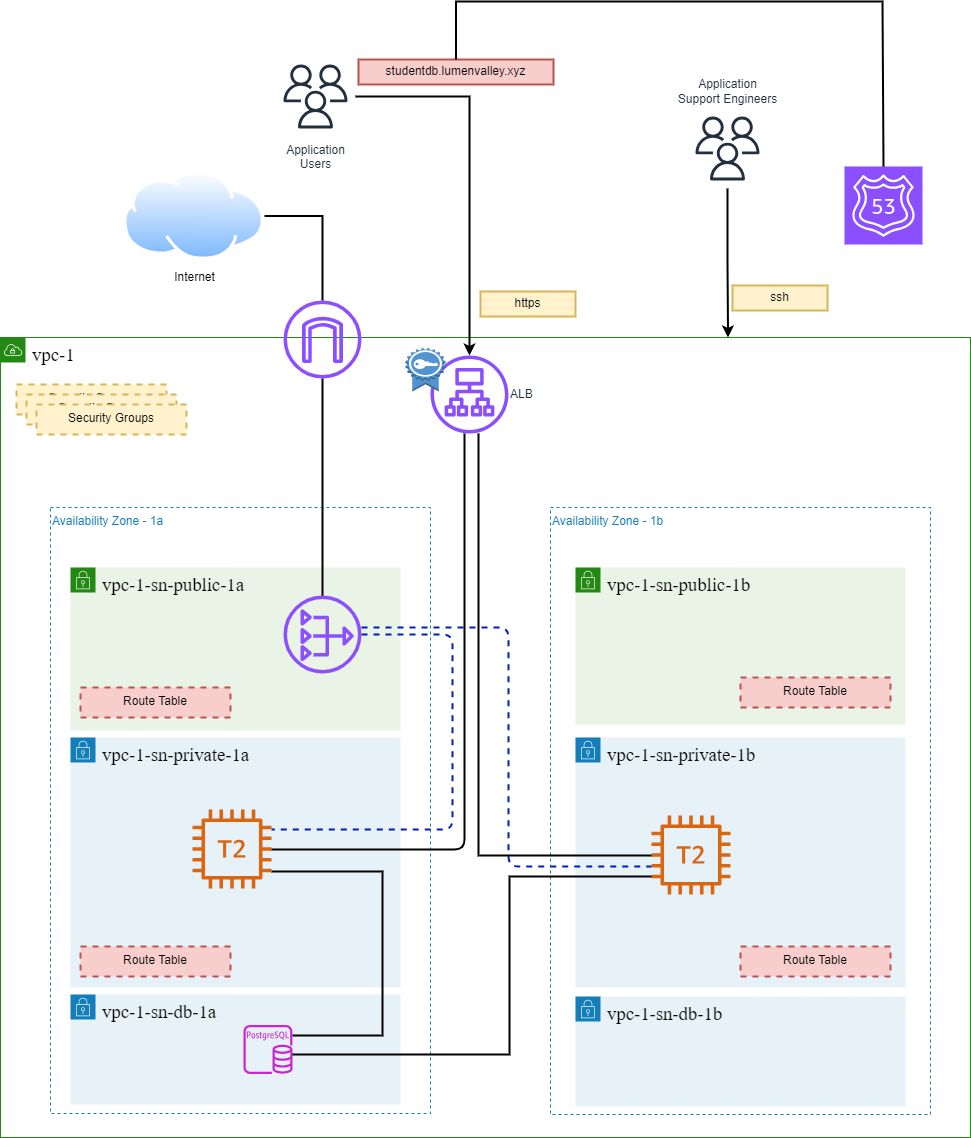

The diagram above was exported from draw.io. Its source (the exported page's mxGraphModel, read from the mxfile embedded in the PNG):
<mxGraphModel dx="1434" dy="1236" grid="0" gridSize="10" guides="1" tooltips="1" connect="1" arrows="1" fold="1" page="0" pageScale="1" pageWidth="1100" pageHeight="850" math="0" shadow="0">
  <root>
    <mxCell id="FIwVsVLgRqs685gHFi1w-0" />
    <mxCell id="FIwVsVLgRqs685gHFi1w-1" parent="FIwVsVLgRqs685gHFi1w-0" />
    <mxCell id="FIwVsVLgRqs685gHFi1w-2" value="&lt;span style=&quot;font-size: 14.0pt ; font-family: &amp;quot;amazon ember&amp;quot; ; color: black&quot;&gt;vpc-1&lt;/span&gt;" style="points=[[0,0],[0.25,0],[0.5,0],[0.75,0],[1,0],[1,0.25],[1,0.5],[1,0.75],[1,1],[0.75,1],[0.5,1],[0.25,1],[0,1],[0,0.75],[0,0.5],[0,0.25]];outlineConnect=0;gradientColor=none;html=1;whiteSpace=wrap;fontSize=12;fontStyle=0;shape=mxgraph.aws4.group;grIcon=mxgraph.aws4.group_vpc;strokeColor=#248814;fillColor=none;verticalAlign=top;align=left;spacingLeft=30;fontColor=#AAB7B8;dashed=0;" parent="FIwVsVLgRqs685gHFi1w-1" vertex="1">
      <mxGeometry x="80" y="310" width="970" height="800" as="geometry" />
    </mxCell>
    <mxCell id="FIwVsVLgRqs685gHFi1w-3" value="Availability Zone - 1a" style="fillColor=none;strokeColor=#147EBA;dashed=1;verticalAlign=top;fontStyle=0;fontColor=#147EBA;align=left;" parent="FIwVsVLgRqs685gHFi1w-1" vertex="1">
      <mxGeometry x="130" y="480" width="380" height="606" as="geometry" />
    </mxCell>
    <mxCell id="FIwVsVLgRqs685gHFi1w-4" value="Availability Zone - 1b" style="fillColor=none;strokeColor=#147EBA;dashed=1;verticalAlign=top;fontStyle=0;fontColor=#147EBA;align=left;" parent="FIwVsVLgRqs685gHFi1w-1" vertex="1">
      <mxGeometry x="630" y="480" width="380" height="607" as="geometry" />
    </mxCell>
    <mxCell id="FIwVsVLgRqs685gHFi1w-5" value="&lt;span style=&quot;font-size: 14.0pt ; font-family: &amp;quot;amazon ember&amp;quot; ; color: black&quot;&gt;vpc-1-sn-public-1a&lt;br&gt;&lt;/span&gt;&lt;span style=&quot;font-size: 14.0pt ; font-family: &amp;quot;amazon ember&amp;quot; ; color: black&quot;&gt;&lt;br&gt;&lt;/span&gt;" style="points=[[0,0],[0.25,0],[0.5,0],[0.75,0],[1,0],[1,0.25],[1,0.5],[1,0.75],[1,1],[0.75,1],[0.5,1],[0.25,1],[0,1],[0,0.75],[0,0.5],[0,0.25]];outlineConnect=0;gradientColor=none;html=1;whiteSpace=wrap;fontSize=12;fontStyle=0;shape=mxgraph.aws4.group;grIcon=mxgraph.aws4.group_security_group;grStroke=0;strokeColor=#248814;fillColor=#E9F3E6;verticalAlign=top;align=left;spacingLeft=30;fontColor=#248814;dashed=0;" parent="FIwVsVLgRqs685gHFi1w-1" vertex="1">
      <mxGeometry x="150" y="540" width="330" height="163" as="geometry" />
    </mxCell>
    <mxCell id="FIwVsVLgRqs685gHFi1w-6" value="&lt;span style=&quot;font-size: 14.0pt ; font-family: &amp;quot;amazon ember&amp;quot; ; color: black&quot;&gt;vpc-1-sn-public-1b&lt;br&gt;&lt;/span&gt;&lt;span style=&quot;font-size: 14.0pt ; font-family: &amp;quot;amazon ember&amp;quot; ; color: black&quot;&gt;&lt;br&gt;&lt;/span&gt;" style="points=[[0,0],[0.25,0],[0.5,0],[0.75,0],[1,0],[1,0.25],[1,0.5],[1,0.75],[1,1],[0.75,1],[0.5,1],[0.25,1],[0,1],[0,0.75],[0,0.5],[0,0.25]];outlineConnect=0;gradientColor=none;html=1;whiteSpace=wrap;fontSize=12;fontStyle=0;shape=mxgraph.aws4.group;grIcon=mxgraph.aws4.group_security_group;grStroke=0;strokeColor=#248814;fillColor=#E9F3E6;verticalAlign=top;align=left;spacingLeft=30;fontColor=#248814;dashed=0;" parent="FIwVsVLgRqs685gHFi1w-1" vertex="1">
      <mxGeometry x="655" y="540" width="330" height="157" as="geometry" />
    </mxCell>
    <mxCell id="FIwVsVLgRqs685gHFi1w-7" value="&lt;span style=&quot;font-size: 14.0pt ; font-family: &amp;quot;amazon ember&amp;quot; ; color: black&quot;&gt;vpc-1-sn-private-1a&lt;br&gt;&lt;/span&gt;&lt;span style=&quot;font-size: 14.0pt ; font-family: &amp;quot;amazon ember&amp;quot; ; color: black&quot;&gt;&lt;br&gt;&lt;/span&gt;" style="points=[[0,0],[0.25,0],[0.5,0],[0.75,0],[1,0],[1,0.25],[1,0.5],[1,0.75],[1,1],[0.75,1],[0.5,1],[0.25,1],[0,1],[0,0.75],[0,0.5],[0,0.25]];outlineConnect=0;gradientColor=none;html=1;whiteSpace=wrap;fontSize=12;fontStyle=0;shape=mxgraph.aws4.group;grIcon=mxgraph.aws4.group_security_group;grStroke=0;strokeColor=#147EBA;fillColor=#E6F2F8;verticalAlign=top;align=left;spacingLeft=30;fontColor=#147EBA;dashed=0;" parent="FIwVsVLgRqs685gHFi1w-1" vertex="1">
      <mxGeometry x="150" y="710" width="330" height="250" as="geometry" />
    </mxCell>
    <mxCell id="FIwVsVLgRqs685gHFi1w-8" value="&lt;span style=&quot;font-size: 14.0pt ; font-family: &amp;quot;amazon ember&amp;quot; ; color: black&quot;&gt;vpc-1-sn-private-1b&lt;br&gt;&lt;/span&gt;&lt;span style=&quot;font-size: 14.0pt ; font-family: &amp;quot;amazon ember&amp;quot; ; color: black&quot;&gt;&lt;br&gt;&lt;/span&gt;" style="points=[[0,0],[0.25,0],[0.5,0],[0.75,0],[1,0],[1,0.25],[1,0.5],[1,0.75],[1,1],[0.75,1],[0.5,1],[0.25,1],[0,1],[0,0.75],[0,0.5],[0,0.25]];outlineConnect=0;gradientColor=none;html=1;whiteSpace=wrap;fontSize=12;fontStyle=0;shape=mxgraph.aws4.group;grIcon=mxgraph.aws4.group_security_group;grStroke=0;strokeColor=#147EBA;fillColor=#E6F2F8;verticalAlign=top;align=left;spacingLeft=30;fontColor=#147EBA;dashed=0;" parent="FIwVsVLgRqs685gHFi1w-1" vertex="1">
      <mxGeometry x="655" y="710" width="330" height="250" as="geometry" />
    </mxCell>
    <mxCell id="FIwVsVLgRqs685gHFi1w-10" value="&lt;span style=&quot;color: rgba(0 , 0 , 0 , 0) ; font-family: monospace ; font-size: 0px&quot;&gt;%3CmxGraphModel%3E%3Croot%3E%3CmxCell%20id%3D%220%22%2F%3E%3CmxCell%20id%3D%221%22%20parent%3D%220%22%2F%3E%3CmxCell%20id%3D%222%22%20value%3D%22cms-web-01%22%20style%3D%22outlineConnect%3D0%3BfontColor%3D%23232F3E%3BgradientColor%3Dnone%3BfillColor%3D%23D86613%3BstrokeColor%3Dnone%3Bdashed%3D0%3BverticalLabelPosition%3Dbottom%3BverticalAlign%3Dtop%3Balign%3Dcenter%3Bhtml%3D1%3BfontSize%3D12%3BfontStyle%3D0%3Baspect%3Dfixed%3BpointerEvents%3D1%3Bshape%3Dmxgraph.aws4.t2_instance%3BfontFamily%3DVerdana%3B%22%20vertex%3D%221%22%20parent%3D%221%22%3E%3CmxGeometry%20x%3D%22269%22%20y%3D%22834%22%20width%3D%2233%22%20height%3D%2233%22%20as%3D%22geometry%22%2F%3E%3C%2FmxCell%3E%3C%2Froot%3E%3C%2FmxGraphModel%3E&lt;/span&gt;" style="outlineConnect=0;fontColor=#232F3E;gradientColor=none;fillColor=#D86613;strokeColor=none;dashed=0;verticalLabelPosition=bottom;verticalAlign=top;align=center;html=1;fontSize=12;fontStyle=0;aspect=fixed;pointerEvents=1;shape=mxgraph.aws4.t2_instance;fontFamily=Verdana;" parent="FIwVsVLgRqs685gHFi1w-1" vertex="1">
      <mxGeometry x="731" y="788" width="79" height="79" as="geometry" />
    </mxCell>
    <mxCell id="FIwVsVLgRqs685gHFi1w-13" value="" style="endArrow=none;html=1;strokeWidth=2;edgeStyle=orthogonalEdgeStyle;startArrow=none;startFill=0;endFill=0;" parent="FIwVsVLgRqs685gHFi1w-1" source="63ZmtIiYRRf0kduB_CUI-1" target="BmUEXWPujjrW6N6NDiEU-2" edge="1">
      <mxGeometry width="50" height="50" relative="1" as="geometry">
        <mxPoint x="550" y="349.9992029150535" as="sourcePoint" />
        <mxPoint x="415" y="606" as="targetPoint" />
        <Array as="points">
          <mxPoint x="544" y="822" />
        </Array>
      </mxGeometry>
    </mxCell>
    <mxCell id="BmUEXWPujjrW6N6NDiEU-1" style="edgeStyle=orthogonalEdgeStyle;rounded=0;orthogonalLoop=1;jettySize=auto;html=1;strokeWidth=2;" parent="FIwVsVLgRqs685gHFi1w-1" source="FIwVsVLgRqs685gHFi1w-17" target="63ZmtIiYRRf0kduB_CUI-1" edge="1">
      <mxGeometry relative="1" as="geometry" />
    </mxCell>
    <mxCell id="FIwVsVLgRqs685gHFi1w-17" value="Application&lt;br&gt;Users" style="outlineConnect=0;fontColor=#232F3E;gradientColor=none;strokeColor=#232F3E;fillColor=#ffffff;dashed=0;verticalLabelPosition=bottom;verticalAlign=top;align=center;html=1;fontSize=12;fontStyle=0;aspect=fixed;shape=mxgraph.aws4.resourceIcon;resIcon=mxgraph.aws4.users;" parent="FIwVsVLgRqs685gHFi1w-1" vertex="1">
      <mxGeometry x="355" y="29" width="80" height="80" as="geometry" />
    </mxCell>
    <mxCell id="FIwVsVLgRqs685gHFi1w-18" value="Route Table" style="fontStyle=0;verticalAlign=middle;align=center;spacingTop=-2;fillColor=#f8cecc;rounded=0;whiteSpace=wrap;html=1;strokeColor=#b85450;strokeWidth=2;dashed=1;container=1;collapsible=0;rotation=0;labelBackgroundColor=none;" parent="FIwVsVLgRqs685gHFi1w-1" vertex="1">
      <mxGeometry x="160" y="919" width="150" height="30" as="geometry" />
    </mxCell>
    <mxCell id="FIwVsVLgRqs685gHFi1w-19" value="Route Table" style="fontStyle=0;verticalAlign=middle;align=center;spacingTop=-2;fillColor=#f8cecc;rounded=0;whiteSpace=wrap;html=1;strokeColor=#b85450;strokeWidth=2;dashed=1;container=1;collapsible=0;rotation=0;labelBackgroundColor=none;" parent="FIwVsVLgRqs685gHFi1w-1" vertex="1">
      <mxGeometry x="160" y="660" width="150" height="30" as="geometry" />
    </mxCell>
    <mxCell id="FIwVsVLgRqs685gHFi1w-20" value="Route Table" style="fontStyle=0;verticalAlign=middle;align=center;spacingTop=-2;fillColor=#f8cecc;rounded=0;whiteSpace=wrap;html=1;strokeColor=#b85450;strokeWidth=2;dashed=1;container=1;collapsible=0;rotation=0;labelBackgroundColor=none;" parent="FIwVsVLgRqs685gHFi1w-1" vertex="1">
      <mxGeometry x="820" y="650" width="150" height="30" as="geometry" />
    </mxCell>
    <mxCell id="FIwVsVLgRqs685gHFi1w-23" value="" style="endArrow=none;html=1;strokeWidth=2;edgeStyle=orthogonalEdgeStyle;startArrow=none;startFill=0;endFill=0;fillColor=#0050ef;strokeColor=#001DBC;dashed=1;" parent="FIwVsVLgRqs685gHFi1w-1" source="BmUEXWPujjrW6N6NDiEU-3" target="BmUEXWPujjrW6N6NDiEU-2" edge="1">
      <mxGeometry width="50" height="50" relative="1" as="geometry">
        <mxPoint x="455" y="639" as="sourcePoint" />
        <mxPoint x="390" y="884" as="targetPoint" />
        <Array as="points">
          <mxPoint x="532" y="607" />
          <mxPoint x="532" y="802" />
        </Array>
      </mxGeometry>
    </mxCell>
    <mxCell id="FIwVsVLgRqs685gHFi1w-24" value="" style="endArrow=none;html=1;strokeWidth=2;edgeStyle=orthogonalEdgeStyle;startArrow=none;startFill=0;endFill=0;fillColor=#0050ef;strokeColor=#001DBC;dashed=1;" parent="FIwVsVLgRqs685gHFi1w-1" source="BmUEXWPujjrW6N6NDiEU-3" target="FIwVsVLgRqs685gHFi1w-10" edge="1">
      <mxGeometry width="50" height="50" relative="1" as="geometry">
        <mxPoint x="455" y="617" as="sourcePoint" />
        <mxPoint x="388" y="881" as="targetPoint" />
        <Array as="points">
          <mxPoint x="588" y="600" />
          <mxPoint x="588" y="839" />
        </Array>
      </mxGeometry>
    </mxCell>
    <mxCell id="FIwVsVLgRqs685gHFi1w-26" value="Route Table" style="fontStyle=0;verticalAlign=middle;align=center;spacingTop=-2;fillColor=#f8cecc;rounded=0;whiteSpace=wrap;html=1;strokeColor=#b85450;strokeWidth=2;dashed=1;container=1;collapsible=0;rotation=0;labelBackgroundColor=none;" parent="FIwVsVLgRqs685gHFi1w-1" vertex="1">
      <mxGeometry x="820" y="919" width="150" height="30" as="geometry" />
    </mxCell>
    <mxCell id="FIwVsVLgRqs685gHFi1w-27" value="&lt;span style=&quot;font-size: 14.0pt ; font-family: &amp;quot;amazon ember&amp;quot; ; color: black&quot;&gt;vpc-1-sn-db-1a&lt;br&gt;&lt;/span&gt;&lt;span style=&quot;font-size: 14.0pt ; font-family: &amp;quot;amazon ember&amp;quot; ; color: black&quot;&gt;&lt;br&gt;&lt;/span&gt;" style="points=[[0,0],[0.25,0],[0.5,0],[0.75,0],[1,0],[1,0.25],[1,0.5],[1,0.75],[1,1],[0.75,1],[0.5,1],[0.25,1],[0,1],[0,0.75],[0,0.5],[0,0.25]];outlineConnect=0;gradientColor=none;html=1;whiteSpace=wrap;fontSize=12;fontStyle=0;shape=mxgraph.aws4.group;grIcon=mxgraph.aws4.group_security_group;grStroke=0;strokeColor=#147EBA;fillColor=#E6F2F8;verticalAlign=top;align=left;spacingLeft=30;fontColor=#147EBA;dashed=0;" parent="FIwVsVLgRqs685gHFi1w-1" vertex="1">
      <mxGeometry x="150" y="967" width="330" height="110" as="geometry" />
    </mxCell>
    <mxCell id="FIwVsVLgRqs685gHFi1w-28" value="&lt;span style=&quot;font-size: 14.0pt ; font-family: &amp;quot;amazon ember&amp;quot; ; color: black&quot;&gt;vpc-1-sn-db-1b&lt;br&gt;&lt;/span&gt;&lt;span style=&quot;font-size: 14.0pt ; font-family: &amp;quot;amazon ember&amp;quot; ; color: black&quot;&gt;&lt;br&gt;&lt;/span&gt;" style="points=[[0,0],[0.25,0],[0.5,0],[0.75,0],[1,0],[1,0.25],[1,0.5],[1,0.75],[1,1],[0.75,1],[0.5,1],[0.25,1],[0,1],[0,0.75],[0,0.5],[0,0.25]];outlineConnect=0;gradientColor=none;html=1;whiteSpace=wrap;fontSize=12;fontStyle=0;shape=mxgraph.aws4.group;grIcon=mxgraph.aws4.group_security_group;grStroke=0;strokeColor=#147EBA;fillColor=#E6F2F8;verticalAlign=top;align=left;spacingLeft=30;fontColor=#147EBA;dashed=0;" parent="FIwVsVLgRqs685gHFi1w-1" vertex="1">
      <mxGeometry x="655" y="969" width="330" height="110" as="geometry" />
    </mxCell>
    <mxCell id="FIwVsVLgRqs685gHFi1w-32" style="edgeStyle=orthogonalEdgeStyle;rounded=0;orthogonalLoop=1;jettySize=auto;html=1;startArrow=none;startFill=0;endArrow=none;endFill=0;strokeWidth=2;" parent="FIwVsVLgRqs685gHFi1w-1" source="myLG7uZ-SZLfQUQeNtb5-0" target="BmUEXWPujjrW6N6NDiEU-2" edge="1">
      <mxGeometry relative="1" as="geometry">
        <mxPoint x="399" y="1024.1" as="sourcePoint" />
        <mxPoint x="393" y="893" as="targetPoint" />
        <Array as="points">
          <mxPoint x="462" y="1008" />
          <mxPoint x="462" y="844" />
        </Array>
      </mxGeometry>
    </mxCell>
    <mxCell id="JDCI6RPOC5cV9QV5NdkU-0" value="https" style="fontStyle=0;verticalAlign=middle;align=center;spacingTop=-2;fillColor=#fff2cc;rounded=0;whiteSpace=wrap;html=1;strokeColor=#d6b656;strokeWidth=2;container=1;collapsible=0;rotation=0;labelBackgroundColor=none;" parent="FIwVsVLgRqs685gHFi1w-1" vertex="1">
      <mxGeometry x="560" y="264" width="95" height="25" as="geometry" />
    </mxCell>
    <mxCell id="JDCI6RPOC5cV9QV5NdkU-2" style="edgeStyle=orthogonalEdgeStyle;rounded=0;orthogonalLoop=1;jettySize=auto;html=1;entryX=0.75;entryY=0;entryDx=0;entryDy=0;strokeWidth=2;" parent="FIwVsVLgRqs685gHFi1w-1" source="JDCI6RPOC5cV9QV5NdkU-1" target="FIwVsVLgRqs685gHFi1w-2" edge="1">
      <mxGeometry relative="1" as="geometry" />
    </mxCell>
    <mxCell id="JDCI6RPOC5cV9QV5NdkU-1" value="Application&lt;br style=&quot;border-color: var(--border-color);&quot;&gt;Support Engineers" style="outlineConnect=0;fontColor=#232F3E;gradientColor=none;strokeColor=#232F3E;fillColor=#ffffff;dashed=0;verticalLabelPosition=top;verticalAlign=bottom;align=center;html=1;fontSize=12;fontStyle=0;aspect=fixed;shape=mxgraph.aws4.resourceIcon;resIcon=mxgraph.aws4.users;labelPosition=center;" parent="FIwVsVLgRqs685gHFi1w-1" vertex="1">
      <mxGeometry x="767" y="81" width="80" height="80" as="geometry" />
    </mxCell>
    <mxCell id="JDCI6RPOC5cV9QV5NdkU-3" value="ssh" style="fontStyle=0;verticalAlign=middle;align=center;spacingTop=-2;fillColor=#fff2cc;rounded=0;whiteSpace=wrap;html=1;strokeColor=#d6b656;strokeWidth=2;container=1;collapsible=0;rotation=0;labelBackgroundColor=none;" parent="FIwVsVLgRqs685gHFi1w-1" vertex="1">
      <mxGeometry x="812" y="258" width="95" height="25" as="geometry" />
    </mxCell>
    <mxCell id="BmUEXWPujjrW6N6NDiEU-7" style="edgeStyle=orthogonalEdgeStyle;rounded=0;orthogonalLoop=1;jettySize=auto;html=1;strokeWidth=2;endArrow=none;endFill=0;" parent="FIwVsVLgRqs685gHFi1w-1" source="63ZmtIiYRRf0kduB_CUI-1" target="FIwVsVLgRqs685gHFi1w-10" edge="1">
      <mxGeometry relative="1" as="geometry">
        <Array as="points">
          <mxPoint x="558" y="828" />
        </Array>
      </mxGeometry>
    </mxCell>
    <mxCell id="63ZmtIiYRRf0kduB_CUI-1" value="ALB" style="sketch=0;outlineConnect=0;fontColor=#232F3E;gradientColor=none;fillColor=#8C4FFF;strokeColor=none;dashed=0;verticalLabelPosition=middle;verticalAlign=middle;align=left;html=1;fontSize=12;fontStyle=0;aspect=fixed;pointerEvents=1;shape=mxgraph.aws4.application_load_balancer;labelPosition=right;" parent="FIwVsVLgRqs685gHFi1w-1" vertex="1">
      <mxGeometry x="510" y="328" width="78" height="78" as="geometry" />
    </mxCell>
    <mxCell id="BmUEXWPujjrW6N6NDiEU-2" value="&lt;span style=&quot;color: rgba(0 , 0 , 0 , 0) ; font-family: monospace ; font-size: 0px&quot;&gt;%3CmxGraphModel%3E%3Croot%3E%3CmxCell%20id%3D%220%22%2F%3E%3CmxCell%20id%3D%221%22%20parent%3D%220%22%2F%3E%3CmxCell%20id%3D%222%22%20value%3D%22cms-web-01%22%20style%3D%22outlineConnect%3D0%3BfontColor%3D%23232F3E%3BgradientColor%3Dnone%3BfillColor%3D%23D86613%3BstrokeColor%3Dnone%3Bdashed%3D0%3BverticalLabelPosition%3Dbottom%3BverticalAlign%3Dtop%3Balign%3Dcenter%3Bhtml%3D1%3BfontSize%3D12%3BfontStyle%3D0%3Baspect%3Dfixed%3BpointerEvents%3D1%3Bshape%3Dmxgraph.aws4.t2_instance%3BfontFamily%3DVerdana%3B%22%20vertex%3D%221%22%20parent%3D%221%22%3E%3CmxGeometry%20x%3D%22269%22%20y%3D%22834%22%20width%3D%2233%22%20height%3D%2233%22%20as%3D%22geometry%22%2F%3E%3C%2FmxCell%3E%3C%2Froot%3E%3C%2FmxGraphModel%3E&lt;/span&gt;" style="outlineConnect=0;fontColor=#232F3E;gradientColor=none;fillColor=#D86613;strokeColor=none;dashed=0;verticalLabelPosition=bottom;verticalAlign=top;align=center;html=1;fontSize=12;fontStyle=0;aspect=fixed;pointerEvents=1;shape=mxgraph.aws4.t2_instance;fontFamily=Verdana;" parent="FIwVsVLgRqs685gHFi1w-1" vertex="1">
      <mxGeometry x="272" y="782" width="79" height="79" as="geometry" />
    </mxCell>
    <mxCell id="BmUEXWPujjrW6N6NDiEU-3" value="" style="sketch=0;outlineConnect=0;fontColor=#232F3E;gradientColor=none;fillColor=#8C4FFF;strokeColor=none;dashed=0;verticalLabelPosition=bottom;verticalAlign=top;align=center;html=1;fontSize=12;fontStyle=0;aspect=fixed;pointerEvents=1;shape=mxgraph.aws4.nat_gateway;" parent="FIwVsVLgRqs685gHFi1w-1" vertex="1">
      <mxGeometry x="363" y="568" width="78" height="78" as="geometry" />
    </mxCell>
    <mxCell id="myLG7uZ-SZLfQUQeNtb5-4" style="edgeStyle=orthogonalEdgeStyle;rounded=0;orthogonalLoop=1;jettySize=auto;html=1;endArrow=none;endFill=0;strokeWidth=2;" parent="FIwVsVLgRqs685gHFi1w-1" source="BmUEXWPujjrW6N6NDiEU-6" target="myLG7uZ-SZLfQUQeNtb5-2" edge="1">
      <mxGeometry relative="1" as="geometry" />
    </mxCell>
    <mxCell id="BmUEXWPujjrW6N6NDiEU-6" value="Internet" style="image;aspect=fixed;perimeter=ellipsePerimeter;html=1;align=center;shadow=0;dashed=0;spacingTop=3;image=img/lib/active_directory/internet_cloud.svg;" parent="FIwVsVLgRqs685gHFi1w-1" vertex="1">
      <mxGeometry x="203" y="144" width="141" height="88.83" as="geometry" />
    </mxCell>
    <mxCell id="myLG7uZ-SZLfQUQeNtb5-0" value="" style="sketch=0;outlineConnect=0;fontColor=#232F3E;gradientColor=none;fillColor=#C925D1;strokeColor=none;dashed=0;verticalLabelPosition=bottom;verticalAlign=top;align=center;html=1;fontSize=12;fontStyle=0;aspect=fixed;pointerEvents=1;shape=mxgraph.aws4.rds_postgresql_instance;" parent="FIwVsVLgRqs685gHFi1w-1" vertex="1">
      <mxGeometry x="323" y="997.5" width="49" height="49" as="geometry" />
    </mxCell>
    <mxCell id="myLG7uZ-SZLfQUQeNtb5-1" style="edgeStyle=orthogonalEdgeStyle;rounded=0;orthogonalLoop=1;jettySize=auto;html=1;endArrow=none;endFill=0;strokeWidth=2;" parent="FIwVsVLgRqs685gHFi1w-1" source="FIwVsVLgRqs685gHFi1w-10" target="myLG7uZ-SZLfQUQeNtb5-0" edge="1">
      <mxGeometry relative="1" as="geometry">
        <Array as="points">
          <mxPoint x="589" y="849" />
          <mxPoint x="589" y="1027" />
        </Array>
      </mxGeometry>
    </mxCell>
    <mxCell id="myLG7uZ-SZLfQUQeNtb5-3" style="edgeStyle=orthogonalEdgeStyle;rounded=0;orthogonalLoop=1;jettySize=auto;html=1;endArrow=none;endFill=0;strokeWidth=2;" parent="FIwVsVLgRqs685gHFi1w-1" source="myLG7uZ-SZLfQUQeNtb5-2" target="BmUEXWPujjrW6N6NDiEU-3" edge="1">
      <mxGeometry relative="1" as="geometry" />
    </mxCell>
    <mxCell id="myLG7uZ-SZLfQUQeNtb5-2" value="" style="sketch=0;outlineConnect=0;fontColor=#232F3E;gradientColor=none;fillColor=#8C4FFF;strokeColor=none;dashed=0;verticalLabelPosition=bottom;verticalAlign=top;align=center;html=1;fontSize=12;fontStyle=0;aspect=fixed;pointerEvents=1;shape=mxgraph.aws4.internet_gateway;" parent="FIwVsVLgRqs685gHFi1w-1" vertex="1">
      <mxGeometry x="363" y="273" width="78" height="78" as="geometry" />
    </mxCell>
    <mxCell id="myLG7uZ-SZLfQUQeNtb5-5" value="" style="outlineConnect=0;dashed=0;verticalLabelPosition=bottom;verticalAlign=top;align=center;html=1;shape=mxgraph.aws3.certificate;fillColor=#5294CF;gradientColor=none;fontFamily=Helvetica;fontSize=11;fontColor=default;labelBackgroundColor=default;" parent="FIwVsVLgRqs685gHFi1w-1" vertex="1">
      <mxGeometry x="485" y="320" width="40" height="44" as="geometry" />
    </mxCell>
    <mxCell id="myLG7uZ-SZLfQUQeNtb5-6" value="" style="sketch=0;points=[[0,0,0],[0.25,0,0],[0.5,0,0],[0.75,0,0],[1,0,0],[0,1,0],[0.25,1,0],[0.5,1,0],[0.75,1,0],[1,1,0],[0,0.25,0],[0,0.5,0],[0,0.75,0],[1,0.25,0],[1,0.5,0],[1,0.75,0]];outlineConnect=0;fontColor=#232F3E;fillColor=#8C4FFF;strokeColor=#ffffff;dashed=0;verticalLabelPosition=bottom;verticalAlign=top;align=center;html=1;fontSize=12;fontStyle=0;aspect=fixed;shape=mxgraph.aws4.resourceIcon;resIcon=mxgraph.aws4.route_53;fontFamily=Helvetica;labelBackgroundColor=default;" parent="FIwVsVLgRqs685gHFi1w-1" vertex="1">
      <mxGeometry x="924" y="139" width="78" height="78" as="geometry" />
    </mxCell>
    <mxCell id="myLG7uZ-SZLfQUQeNtb5-7" value="studentdb.lumenvalley.xyz" style="fontStyle=0;verticalAlign=middle;align=center;spacingTop=-2;fillColor=#f8cecc;rounded=0;whiteSpace=wrap;html=1;strokeColor=#b85450;strokeWidth=2;container=1;collapsible=0;rotation=0;labelBackgroundColor=none;" parent="FIwVsVLgRqs685gHFi1w-1" vertex="1">
      <mxGeometry x="438" y="32" width="195" height="25" as="geometry" />
    </mxCell>
    <mxCell id="myLG7uZ-SZLfQUQeNtb5-8" style="edgeStyle=orthogonalEdgeStyle;rounded=0;orthogonalLoop=1;jettySize=auto;html=1;entryX=0.5;entryY=0;entryDx=0;entryDy=0;entryPerimeter=0;strokeColor=default;strokeWidth=2;align=center;verticalAlign=middle;fontFamily=Helvetica;fontSize=11;fontColor=default;labelBackgroundColor=default;endArrow=none;endFill=0;" parent="FIwVsVLgRqs685gHFi1w-1" source="myLG7uZ-SZLfQUQeNtb5-7" target="myLG7uZ-SZLfQUQeNtb5-6" edge="1">
      <mxGeometry relative="1" as="geometry">
        <Array as="points">
          <mxPoint x="535" y="-26" />
          <mxPoint x="962" y="-26" />
        </Array>
      </mxGeometry>
    </mxCell>
    <mxCell id="6Y_iRLrujJyq9ur0DkDb-0" value="Security Groups" style="fontStyle=0;verticalAlign=middle;align=center;spacingTop=-2;fillColor=#fff2cc;rounded=0;whiteSpace=wrap;html=1;strokeColor=#d6b656;strokeWidth=2;dashed=1;container=1;collapsible=0;rotation=0;labelBackgroundColor=none;" vertex="1" parent="FIwVsVLgRqs685gHFi1w-1">
      <mxGeometry x="96" y="357" width="150" height="30" as="geometry" />
    </mxCell>
    <mxCell id="6Y_iRLrujJyq9ur0DkDb-1" value="Security Groups" style="fontStyle=0;verticalAlign=middle;align=center;spacingTop=-2;fillColor=#fff2cc;rounded=0;whiteSpace=wrap;html=1;strokeColor=#d6b656;strokeWidth=2;dashed=1;container=1;collapsible=0;rotation=0;labelBackgroundColor=none;" vertex="1" parent="FIwVsVLgRqs685gHFi1w-1">
      <mxGeometry x="106" y="367" width="150" height="30" as="geometry" />
    </mxCell>
    <mxCell id="6Y_iRLrujJyq9ur0DkDb-2" value="Security Groups" style="fontStyle=0;verticalAlign=middle;align=center;spacingTop=-2;fillColor=#fff2cc;rounded=0;whiteSpace=wrap;html=1;strokeColor=#d6b656;strokeWidth=2;dashed=1;container=1;collapsible=0;rotation=0;labelBackgroundColor=none;" vertex="1" parent="FIwVsVLgRqs685gHFi1w-1">
      <mxGeometry x="116" y="377" width="150" height="30" as="geometry" />
    </mxCell>
  </root>
</mxGraphModel>